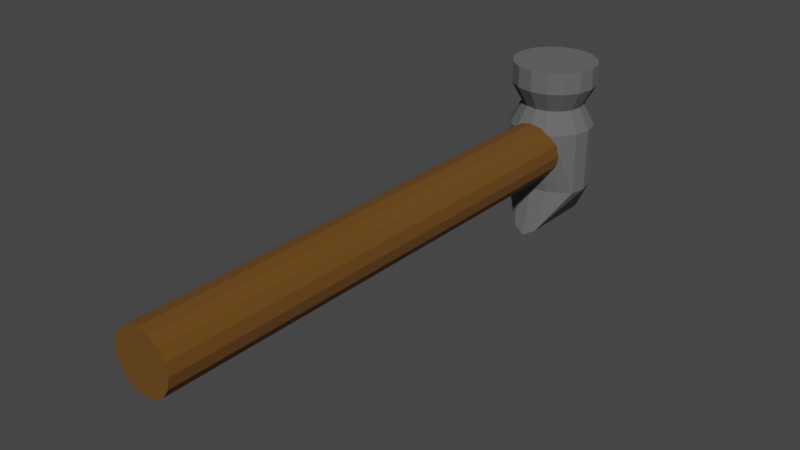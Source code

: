 # Source: Hammer.blend  (saved by Blender 3.2.14; exported with 4.5.12 LTS)
import bpy
from mathutils import Matrix  # noqa: F401  (used for matrix-valued properties, if any)

bpy.ops.wm.read_factory_settings(use_empty=True)
scene = bpy.context.scene
scene.name = 'Scene'

# ---- collections
col_collection = bpy.data.collections.new('Collection'); scene.collection.children.link(col_collection)

# ---- materials (node trees are filled in below, after node groups)
mat_metal = bpy.data.materials.new('Metal')
mat_metal.alpha_threshold = 0.0
mat_metal.use_transparent_shadow = False
mat_metal.line_color = (0.0, 0.0, 0.0, 1.0)
mat_wood = bpy.data.materials.new('Wood')
mat_wood.use_transparent_shadow = False

# ---- material node trees
mat_metal.use_nodes = True; mat_metal.node_tree.nodes.clear()
_N = mat_metal.node_tree.nodes; _L = mat_metal.node_tree.links
n0 = _N.new('ShaderNodeOutputMaterial'); n0.name = 'Material Output'; n0.location = (300, 300)
n1 = _N.new('ShaderNodeBsdfPrincipled'); n1.name = 'Principled BSDF'; n1.location = (10, 300)
n1.distribution = 'GGX'
n1.subsurface_method = 'RANDOM_WALK_SKIN'
n1.inputs[0].default_value = (0.1193, 0.1193, 0.1193, 1.0)
n1.inputs[2].default_value = 1.0
n1.inputs[3].default_value = 1.45
n1.inputs[27].default_value = (0.0, 0.0, 0.0, 1.0)
n1.inputs[28].default_value = 1.0
_L.new(n1.outputs[0], n0.inputs[0])
n0.is_active_output = True
mat_wood.use_nodes = True; mat_wood.node_tree.nodes.clear()
_N = mat_wood.node_tree.nodes; _L = mat_wood.node_tree.links
n0 = _N.new('ShaderNodeBsdfPrincipled'); n0.name = 'Principled BSDF'; n0.location = (10, 300)
n0.distribution = 'GGX'
n0.subsurface_method = 'RANDOM_WALK_SKIN'
n0.inputs[0].default_value = (0.1376, 0.05628, 0.004216, 1.0)
n0.inputs[2].default_value = 1.0
n0.inputs[3].default_value = 1.45
n0.inputs[27].default_value = (0.0, 0.0, 0.0, 1.0)
n0.inputs[28].default_value = 1.0
n1 = _N.new('ShaderNodeOutputMaterial'); n1.name = 'Material Output'; n1.location = (300, 300)
_L.new(n0.outputs[0], n1.inputs[0])
n1.is_active_output = True

# ---- world
world_world = bpy.data.worlds.new('World'); scene.world = world_world
world_world.use_nodes = True; world_world.node_tree.nodes.clear()
_N = world_world.node_tree.nodes; _L = world_world.node_tree.links
n0 = _N.new('ShaderNodeOutputWorld'); n0.name = 'World Output'; n0.location = (300, 300)
n1 = _N.new('ShaderNodeBackground'); n1.name = 'Background'; n1.location = (10, 300)
n1.inputs[0].default_value = (0.05088, 0.05088, 0.05088, 1.0)
_L.new(n1.outputs[0], n0.inputs[0])
n0.is_active_output = True
world_world.color = (0.05088, 0.05088, 0.05088)
world_world.use_sun_shadow = False
world_world.sun_shadow_jitter_overblur = 0.0

# ---- meshes
me_cylinder = bpy.data.meshes.new('Cylinder')
me_cylinder.from_pydata([(0.0, 1.0, -2.151), (0.0, 1.0, 2.0), (0.2826, 0.9239, -2.0), (0.3827, 0.9239, 2.0), (0.7071, 0.7071, 2.0), (0.9239, 0.3827, 2.0), (1.0, -4.371e-08, 2.0), (0.9239, -0.3827, 2.0), (0.7071, -0.7071, 2.0), (0.2826, -0.9239, -2.0), (0.3827, -0.9239, 2.0), (-8.742e-08, -1.0, -2.151), (-8.742e-08, -1.0, 2.0), (-0.2826, -0.9239, -2.0), (-0.3827, -0.9239, 2.0), (-0.7071, -0.7071, 2.0), (-0.9239, -0.3827, 2.0), (-1.0, 1.192e-08, 2.0), (-0.9239, 0.3827, 2.0), (-0.7071, 0.7071, 2.0), (-0.2826, 0.9239, -2.0), (-0.3827, 0.9239, 2.0), (0.0, 1.0, 0.0), (0.3827, 0.9239, 0.0), (0.7071, 0.7071, 0.0), (0.9239, 0.3827, 0.0), (1.0, -4.371e-08, 0.0), (0.9239, -0.3827, 0.0), (0.7071, -0.7071, 0.0), (0.3827, -0.9239, 0.0), (-8.742e-08, -1.0, 0.0), (-0.3827, -0.9239, 0.0), (-0.7071, -0.7071, 0.0), (-0.9239, -0.3827, 0.0), (-1.0, 1.192e-08, 0.0), (-0.9239, 0.3827, 0.0), (-0.7071, 0.7071, 0.0), (-0.3827, 0.9239, 0.0), (0.0, 1.0, 0.5), (4.63e-09, 0.7238, 1.0), (0.0, 1.0, 1.5), (0.3827, 0.9239, 1.5), (0.277, 0.6687, 1.0), (0.3827, 0.9239, 0.5), (0.7071, 0.7071, 1.5), (0.5118, 0.5118, 1.0), (0.7071, 0.7071, 0.5), (0.9239, 0.3827, 1.5), (0.6687, 0.277, 1.0), (0.9239, 0.3827, 0.5), (1.0, -4.371e-08, 1.5), (0.7238, -3.267e-08, 1.0), (1.0, -4.371e-08, 0.5), (0.9239, -0.3827, 1.5), (0.6687, -0.277, 1.0), (0.9239, -0.3827, 0.5), (0.7071, -0.7071, 1.5), (0.5118, -0.5118, 1.0), (0.7071, -0.7071, 0.5), (0.3827, -0.9239, 1.5), (0.277, -0.6687, 1.0), (0.3827, -0.9239, 0.5), (-8.742e-08, -1.0, 1.5), (-5.864e-08, -0.7238, 1.0), (-8.742e-08, -1.0, 0.5), (-0.3827, -0.9239, 1.5), (-0.277, -0.6687, 1.0), (-0.3827, -0.9239, 0.5), (-0.7071, -0.7071, 1.5), (-0.5118, -0.5118, 1.0), (-0.7071, -0.7071, 0.5), (-0.9239, -0.3827, 1.5), (-0.6687, -0.277, 1.0), (-0.9239, -0.3827, 0.5), (-1.0, 1.192e-08, 1.5), (-0.7238, 7.602e-09, 1.0), (-1.0, 1.192e-08, 0.5), (-0.9239, 0.3827, 1.5), (-0.6687, 0.277, 1.0), (-0.9239, 0.3827, 0.5), (-0.7071, 0.7071, 1.5), (-0.5118, 0.5118, 1.0), (-0.7071, 0.7071, 0.5), (-0.3827, 0.9239, 1.5), (-0.277, 0.6687, 1.0), (-0.3827, 0.9239, 0.5), (0.3827, 0.69, -1.0), (0.7071, 0.5281, -1.0), (0.9239, 0.3827, -1.0), (1.0, -4.371e-08, -1.0), (0.9239, -0.3827, -1.0), (0.7071, -0.5281, -1.0), (0.3827, -0.69, -1.0), (-8.742e-08, -0.7469, -1.0), (-0.3827, -0.69, -1.0), (-0.7071, -0.5281, -1.0), (-0.9239, -0.3827, -1.0), (-1.0, 1.192e-08, -1.0), (-0.9239, 0.3827, -1.0), (-0.7071, 0.5281, -1.0), (-0.3827, 0.69, -1.0), (0.0, 0.7469, -1.0)], [], [(40, 1, 3, 41), (41, 3, 4, 44), (44, 4, 5, 47), (47, 5, 6, 50), (50, 6, 7, 53), (53, 7, 8, 56), (56, 8, 10, 59), (59, 10, 12, 62), (62, 12, 14, 65), (65, 14, 15, 68), (68, 15, 16, 71), (71, 16, 17, 74), (74, 17, 18, 77), (77, 18, 19, 80), (3, 1, 21, 19, 18, 17, 16, 15, 14, 12, 10, 8, 7, 6, 5, 4), (80, 19, 21, 83), (83, 21, 1, 40), (100, 37, 22, 101), (99, 36, 37, 100), (98, 35, 36, 99), (97, 34, 35, 98), (96, 33, 34, 97), (95, 32, 33, 96), (94, 31, 32, 95), (93, 30, 31, 94), (92, 29, 30, 93), (91, 28, 29, 92), (90, 27, 28, 91), (89, 26, 27, 90), (88, 25, 26, 89), (87, 24, 25, 88), (86, 23, 24, 87), (101, 22, 23, 86), (37, 85, 38, 22), (85, 84, 39, 38), (84, 83, 40, 39), (36, 82, 85, 37), (82, 81, 84, 85), (81, 80, 83, 84), (35, 79, 82, 36), (79, 78, 81, 82), (78, 77, 80, 81), (34, 76, 79, 35), (76, 75, 78, 79), (75, 74, 77, 78), (33, 73, 76, 34), (73, 72, 75, 76), (72, 71, 74, 75), (32, 70, 73, 33), (70, 69, 72, 73), (69, 68, 71, 72), (31, 67, 70, 32), (67, 66, 69, 70), (66, 65, 68, 69), (30, 64, 67, 31), (64, 63, 66, 67), (63, 62, 65, 66), (29, 61, 64, 30), (61, 60, 63, 64), (60, 59, 62, 63), (28, 58, 61, 29), (58, 57, 60, 61), (57, 56, 59, 60), (27, 55, 58, 28), (55, 54, 57, 58), (54, 53, 56, 57), (26, 52, 55, 27), (52, 51, 54, 55), (51, 50, 53, 54), (25, 49, 52, 26), (49, 48, 51, 52), (48, 47, 50, 51), (24, 46, 49, 25), (46, 45, 48, 49), (45, 44, 47, 48), (23, 43, 46, 24), (43, 42, 45, 46), (42, 41, 44, 45), (22, 38, 43, 23), (38, 39, 42, 43), (39, 40, 41, 42), (0, 101, 86, 2), (9, 92, 93, 11), (11, 93, 94, 13), (20, 100, 101, 0), (89, 2, 9), (89, 9, 90), (90, 9, 91), (9, 92, 91), (2, 86, 87), (88, 2, 87), (89, 88, 2), (0, 2, 9, 11), (0, 11, 13, 20), (100, 20, 99), (98, 99, 20), (97, 98, 20), (20, 13, 97), (96, 97, 13), (13, 94, 95), (95, 96, 13)])
_uv = me_cylinder.uv_layers.new(name='UVMap')
_uv.uv.foreach_set('vector', [1.0, 0.9375, 1.0, 1.0, 0.9375, 1.0, 0.9375, 0.9375, 0.9375, 0.9375, 0.9375, 1.0, 0.875, 1.0, 0.875, 0.9375, 0.875, 0.9375, 0.875, 1.0, 0.8125, 1.0, 0.8125, 0.9375, 0.8125, 0.9375, 0.8125, 1.0, 0.75, 1.0, 0.75, 0.9375, 0.75, 0.9375, 0.75, 1.0, 0.6875, 1.0, 0.6875, 0.9375, 0.6875, 0.9375, 0.6875, 1.0, 0.625, 1.0, 0.625, 0.9375, 0.625, 0.9375, 0.625, 1.0, 0.5625, 1.0, 0.5625, 0.9375, 0.5625, 0.9375, 0.5625, 1.0, 0.5, 1.0, 0.5, 0.9375, 0.5, 0.9375, 0.5, 1.0, 0.4375, 1.0, 0.4375, 0.9375, 0.4375, 0.9375, 0.4375, 1.0, 0.375, 1.0, 0.375, 0.9375, 0.375, 0.9375, 0.375, 1.0, 0.3125, 1.0, 0.3125, 0.9375, 0.3125, 0.9375, 0.3125, 1.0, 0.25, 1.0, 0.25, 0.9375, 0.25, 0.9375, 0.25, 1.0, 0.1875, 1.0, 0.1875, 0.9375, 0.1875, 0.9375, 0.1875, 1.0, 0.125, 1.0, 0.125, 0.9375, 0.3418, 0.4717, 0.25, 0.49, 0.1582, 0.4717, 0.08029, 0.4197, 0.02827, 0.3418, 0.01, 0.25, 0.02827, 0.1582, 0.08029, 0.08029, 0.1582, 0.02827, 0.25, 0.01, 0.3418, 0.02827, 0.4197, 0.08029, 0.4717, 0.1582, 0.49, 0.25, 0.4717, 0.3418, 0.4197, 0.4197, 0.125, 0.9375, 0.125, 1.0, 0.0625, 1.0, 0.0625, 0.9375, 0.0625, 0.9375, 0.0625, 1.0, 0.0, 1.0, 0.0, 0.9375, 0.0625, 0.625, 0.0625, 0.75, 0.0, 0.75, 0.0, 0.625, 0.125, 0.625, 0.125, 0.75, 0.0625, 0.75, 0.0625, 0.625, 0.1875, 0.625, 0.1875, 0.75, 0.125, 0.75, 0.125, 0.625, 0.25, 0.625, 0.25, 0.75, 0.1875, 0.75, 0.1875, 0.625, 0.3125, 0.625, 0.3125, 0.75, 0.25, 0.75, 0.25, 0.625, 0.375, 0.625, 0.375, 0.75, 0.3125, 0.75, 0.3125, 0.625, 0.4375, 0.625, 0.4375, 0.75, 0.375, 0.75, 0.375, 0.625, 0.5, 0.625, 0.5, 0.75, 0.4375, 0.75, 0.4375, 0.625, 0.5625, 0.625, 0.5625, 0.75, 0.5, 0.75, 0.5, 0.625, 0.625, 0.625, 0.625, 0.75, 0.5625, 0.75, 0.5625, 0.625, 0.6875, 0.625, 0.6875, 0.75, 0.625, 0.75, 0.625, 0.625, 0.75, 0.625, 0.75, 0.75, 0.6875, 0.75, 0.6875, 0.625, 0.8125, 0.625, 0.8125, 0.75, 0.75, 0.75, 0.75, 0.625, 0.875, 0.625, 0.875, 0.75, 0.8125, 0.75, 0.8125, 0.625, 0.9375, 0.625, 0.9375, 0.75, 0.875, 0.75, 0.875, 0.625, 1.0, 0.625, 1.0, 0.75, 0.9375, 0.75, 0.9375, 0.625, 0.0625, 0.75, 0.0625, 0.8125, 0.0, 0.8125, 0.0, 0.75, 0.0625, 0.8125, 0.0625, 0.875, 0.0, 0.875, 0.0, 0.8125, 0.0625, 0.875, 0.0625, 0.9375, 0.0, 0.9375, 0.0, 0.875, 0.125, 0.75, 0.125, 0.8125, 0.0625, 0.8125, 0.0625, 0.75, 0.125, 0.8125, 0.125, 0.875, 0.0625, 0.875, 0.0625, 0.8125, 0.125, 0.875, 0.125, 0.9375, 0.0625, 0.9375, 0.0625, 0.875, 0.1875, 0.75, 0.1875, 0.8125, 0.125, 0.8125, 0.125, 0.75, 0.1875, 0.8125, 0.1875, 0.875, 0.125, 0.875, 0.125, 0.8125, 0.1875, 0.875, 0.1875, 0.9375, 0.125, 0.9375, 0.125, 0.875, 0.25, 0.75, 0.25, 0.8125, 0.1875, 0.8125, 0.1875, 0.75, 0.25, 0.8125, 0.25, 0.875, 0.1875, 0.875, 0.1875, 0.8125, 0.25, 0.875, 0.25, 0.9375, 0.1875, 0.9375, 0.1875, 0.875, 0.3125, 0.75, 0.3125, 0.8125, 0.25, 0.8125, 0.25, 0.75, 0.3125, 0.8125, 0.3125, 0.875, 0.25, 0.875, 0.25, 0.8125, 0.3125, 0.875, 0.3125, 0.9375, 0.25, 0.9375, 0.25, 0.875, 0.375, 0.75, 0.375, 0.8125, 0.3125, 0.8125, 0.3125, 0.75, 0.375, 0.8125, 0.375, 0.875, 0.3125, 0.875, 0.3125, 0.8125, 0.375, 0.875, 0.375, 0.9375, 0.3125, 0.9375, 0.3125, 0.875, 0.4375, 0.75, 0.4375, 0.8125, 0.375, 0.8125, 0.375, 0.75, 0.4375, 0.8125, 0.4375, 0.875, 0.375, 0.875, 0.375, 0.8125, 0.4375, 0.875, 0.4375, 0.9375, 0.375, 0.9375, 0.375, 0.875, 0.5, 0.75, 0.5, 0.8125, 0.4375, 0.8125, 0.4375, 0.75, 0.5, 0.8125, 0.5, 0.875, 0.4375, 0.875, 0.4375, 0.8125, 0.5, 0.875, 0.5, 0.9375, 0.4375, 0.9375, 0.4375, 0.875, 0.5625, 0.75, 0.5625, 0.8125, 0.5, 0.8125, 0.5, 0.75, 0.5625, 0.8125, 0.5625, 0.875, 0.5, 0.875, 0.5, 0.8125, 0.5625, 0.875, 0.5625, 0.9375, 0.5, 0.9375, 0.5, 0.875, 0.625, 0.75, 0.625, 0.8125, 0.5625, 0.8125, 0.5625, 0.75, 0.625, 0.8125, 0.625, 0.875, 0.5625, 0.875, 0.5625, 0.8125, 0.625, 0.875, 0.625, 0.9375, 0.5625, 0.9375, 0.5625, 0.875, 0.6875, 0.75, 0.6875, 0.8125, 0.625, 0.8125, 0.625, 0.75, 0.6875, 0.8125, 0.6875, 0.875, 0.625, 0.875, 0.625, 0.8125, 0.6875, 0.875, 0.6875, 0.9375, 0.625, 0.9375, 0.625, 0.875, 0.75, 0.75, 0.75, 0.8125, 0.6875, 0.8125, 0.6875, 0.75, 0.75, 0.8125, 0.75, 0.875, 0.6875, 0.875, 0.6875, 0.8125, 0.75, 0.875, 0.75, 0.9375, 0.6875, 0.9375, 0.6875, 0.875, 0.8125, 0.75, 0.8125, 0.8125, 0.75, 0.8125, 0.75, 0.75, 0.8125, 0.8125, 0.8125, 0.875, 0.75, 0.875, 0.75, 0.8125, 0.8125, 0.875, 0.8125, 0.9375, 0.75, 0.9375, 0.75, 0.875, 0.875, 0.75, 0.875, 0.8125, 0.8125, 0.8125, 0.8125, 0.75, 0.875, 0.8125, 0.875, 0.875, 0.8125, 0.875, 0.8125, 0.8125, 0.875, 0.875, 0.875, 0.9375, 0.8125, 0.9375, 0.8125, 0.875, 0.9375, 0.75, 0.9375, 0.8125, 0.875, 0.8125, 0.875, 0.75, 0.9375, 0.8125, 0.9375, 0.875, 0.875, 0.875, 0.875, 0.8125, 0.9375, 0.875, 0.9375, 0.9375, 0.875, 0.9375, 0.875, 0.875, 1.0, 0.75, 1.0, 0.8125, 0.9375, 0.8125, 0.9375, 0.75, 1.0, 0.8125, 1.0, 0.875, 0.9375, 0.875, 0.9375, 0.8125, 1.0, 0.875, 1.0, 0.9375, 0.9375, 0.9375, 0.9375, 0.875, 1.0, 0.5, 1.0, 0.625, 0.9375, 0.625, 0.9375, 0.5, 0.5625, 0.5, 0.5625, 0.625, 0.5, 0.625, 0.5, 0.5, 0.5, 0.5, 0.5, 0.625, 0.4375, 0.625, 0.4375, 0.5, 0.0625, 0.5, 0.0625, 0.625, 0.0, 0.625, 0.0, 0.5, 0.0, 0.0, 0.0, 0.0, 0.0, 0.0, 0.75, 0.625, 0.0, 0.0, 0.6875, 0.625, 0.6875, 0.625, 0.0, 0.0, 0.625, 0.625, 0.5625, 0.5, 0.5625, 0.625, 0.625, 0.625, 0.9375, 0.5, 0.9375, 0.625, 0.875, 0.625, 0.8125, 0.625, 0.9375, 0.5, 0.875, 0.625, 0.75, 0.625, 0.8125, 0.625, 0.9375, 0.5, 1.0, 0.5, 0.0, 0.0, 0.5625, 0.5, 0.5, 0.5, 0.0, 0.5, 0.5, 0.5, 0.4375, 0.5, 0.0625, 0.5, 0.0625, 0.625, 0.0625, 0.5, 0.125, 0.625, 0.1875, 0.625, 0.125, 0.625, 0.0625, 0.5, 0.25, 0.625, 0.1875, 0.625, 0.0625, 0.5, 0.0625, 0.5, 0.4375, 0.5, 0.25, 0.625, 0.3125, 0.625, 0.25, 0.625, 0.4375, 0.5, 0.4375, 0.5, 0.4375, 0.625, 0.375, 0.625, 0.375, 0.625, 0.3125, 0.625, 0.4375, 0.5])
me_cylinder.materials.append(mat_metal)
me_cylinder.update()
me_cylinder_001 = bpy.data.meshes.new('Cylinder.001')
me_cylinder_001.from_pydata([(0.0, 6.252, 0.6877), (0.0, -6.252, 0.6877), (0.2632, 6.252, 0.6354), (0.2632, -6.252, 0.6354), (0.4863, 6.252, 0.4863), (0.4863, -6.252, 0.4863), (0.6354, 6.252, 0.2632), (0.6354, -6.252, 0.2632), (0.6877, 6.252, 2.432e-07), (0.6877, -6.252, -3.033e-07), (0.6354, 6.252, -0.2632), (0.6354, -6.252, -0.2632), (0.4863, 6.252, -0.4863), (0.4863, -6.252, -0.4863), (0.2632, 6.252, -0.6354), (0.2632, -6.252, -0.6354), (-6.012e-08, 6.252, -0.6877), (-6.012e-08, -6.252, -0.6877), (-0.2632, 6.252, -0.6354), (-0.2632, -6.252, -0.6354), (-0.4863, 6.252, -0.4863), (-0.4863, -6.252, -0.4863), (-0.6354, 6.252, -0.2632), (-0.6354, -6.252, -0.2632), (-0.6877, 6.252, 2.815e-07), (-0.6877, -6.252, -2.651e-07), (-0.6354, 6.252, 0.2632), (-0.6354, -6.252, 0.2632), (-0.4863, 6.252, 0.4863), (-0.4863, -6.252, 0.4863), (-0.2632, 6.252, 0.6354), (-0.2632, -6.252, 0.6354)], [], [(0, 1, 3, 2), (2, 3, 5, 4), (4, 5, 7, 6), (6, 7, 9, 8), (8, 9, 11, 10), (10, 11, 13, 12), (12, 13, 15, 14), (14, 15, 17, 16), (16, 17, 19, 18), (18, 19, 21, 20), (20, 21, 23, 22), (22, 23, 25, 24), (24, 25, 27, 26), (26, 27, 29, 28), (3, 1, 31, 29, 27, 25, 23, 21, 19, 17, 15, 13, 11, 9, 7, 5), (28, 29, 31, 30), (30, 31, 1, 0), (0, 2, 4, 6, 8, 10, 12, 14, 16, 18, 20, 22, 24, 26, 28, 30)])
_uv = me_cylinder_001.uv_layers.new(name='UVMap')
_uv.uv.foreach_set('vector', [1.0, 0.5, 1.0, 1.0, 0.9375, 1.0, 0.9375, 0.5, 0.9375, 0.5, 0.9375, 1.0, 0.875, 1.0, 0.875, 0.5, 0.875, 0.5, 0.875, 1.0, 0.8125, 1.0, 0.8125, 0.5, 0.8125, 0.5, 0.8125, 1.0, 0.75, 1.0, 0.75, 0.5, 0.75, 0.5, 0.75, 1.0, 0.6875, 1.0, 0.6875, 0.5, 0.6875, 0.5, 0.6875, 1.0, 0.625, 1.0, 0.625, 0.5, 0.625, 0.5, 0.625, 1.0, 0.5625, 1.0, 0.5625, 0.5, 0.5625, 0.5, 0.5625, 1.0, 0.5, 1.0, 0.5, 0.5, 0.5, 0.5, 0.5, 1.0, 0.4375, 1.0, 0.4375, 0.5, 0.4375, 0.5, 0.4375, 1.0, 0.375, 1.0, 0.375, 0.5, 0.375, 0.5, 0.375, 1.0, 0.3125, 1.0, 0.3125, 0.5, 0.3125, 0.5, 0.3125, 1.0, 0.25, 1.0, 0.25, 0.5, 0.25, 0.5, 0.25, 1.0, 0.1875, 1.0, 0.1875, 0.5, 0.1875, 0.5, 0.1875, 1.0, 0.125, 1.0, 0.125, 0.5, 0.3418, 0.4717, 0.25, 0.49, 0.1582, 0.4717, 0.08029, 0.4197, 0.02827, 0.3418, 0.01, 0.25, 0.02827, 0.1582, 0.08029, 0.08029, 0.1582, 0.02827, 0.25, 0.01, 0.3418, 0.02827, 0.4197, 0.08029, 0.4717, 0.1582, 0.49, 0.25, 0.4717, 0.3418, 0.4197, 0.4197, 0.125, 0.5, 0.125, 1.0, 0.0625, 1.0, 0.0625, 0.5, 0.0625, 0.5, 0.0625, 1.0, 0.0, 1.0, 0.0, 0.5, 0.75, 0.49, 0.8418, 0.4717, 0.9197, 0.4197, 0.9717, 0.3418, 0.99, 0.25, 0.9717, 0.1582, 0.9197, 0.08029, 0.8418, 0.02827, 0.75, 0.01, 0.6582, 0.02827, 0.5803, 0.08029, 0.5283, 0.1582, 0.51, 0.25, 0.5283, 0.3418, 0.5803, 0.4197, 0.6582, 0.4717])
me_cylinder_001.materials.append(mat_wood)
me_cylinder_001.update()

# ---- objects
ob_cylinder = bpy.data.objects.new('Cylinder', me_cylinder)
ob_cylinder_001 = bpy.data.objects.new('Cylinder.001', me_cylinder_001)

# ---- transforms, parenting, visibility, modifiers, constraints
ob_cylinder.location = (0.0, 0.0, 0.0)
ob_cylinder_001.location = (0.0, -6.013, 0.0)

# ---- collection membership
col_collection.objects.link(ob_cylinder)
col_collection.objects.link(ob_cylinder_001)

# ---- scene / render settings (as saved in the file)
scene.frame_start = 1; scene.frame_end = 250; scene.frame_set(1)
scene.render.engine = 'BLENDER_EEVEE_NEXT'
scene.cycles.sampling_pattern = 'TABULATED_SOBOL'
scene.cycles.use_light_tree = False
scene.view_settings.view_transform = 'Filmic'
bpy.context.view_layer.update()

# ---- added for rendering (the .blend has no active camera and no usable light): camera, sun
cam_auto = bpy.data.cameras.new('AutoCamera')
cam_auto.lens = 50.0
cam_auto.sensor_width = 36.0
cam_auto.clip_end = 1000.0
ob_auto_camera = bpy.data.objects.new('AutoCamera', cam_auto)
scene.collection.objects.link(ob_auto_camera)
ob_auto_camera.location = (12.9924, -21.2234, 10.3185)
ob_auto_camera.rotation_euler = (1.09748, -7.21219e-08, 0.694738)
scene.camera = ob_auto_camera
light_auto_sun = bpy.data.lights.new('AutoSun', 'SUN')
light_auto_sun.energy = 3.0
light_auto_sun.angle = 0.0523599
ob_auto_sun = bpy.data.objects.new('AutoSun', light_auto_sun)
scene.collection.objects.link(ob_auto_sun)
ob_auto_sun.rotation_euler = (0.872665, 0.174533, 0.523599)
bpy.context.view_layer.update()
